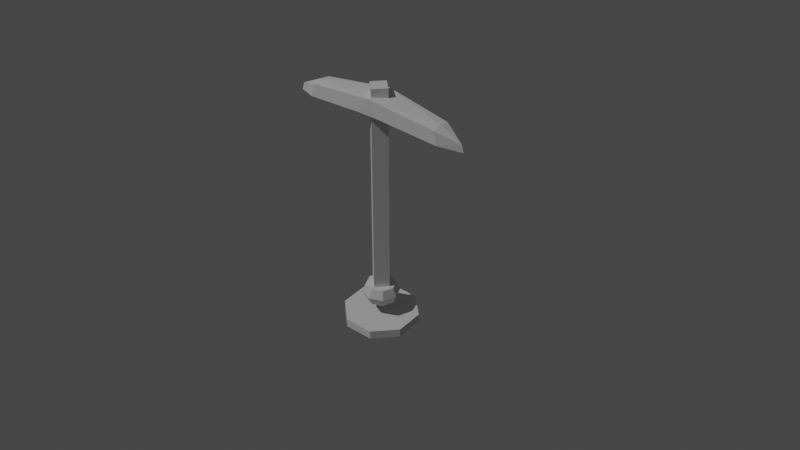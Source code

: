 # Source: SM_Miner.blend  (saved by Blender 2.83.19; exported with 4.5.12 LTS)
import bpy
from mathutils import Matrix  # noqa: F401  (used for matrix-valued properties, if any)

bpy.ops.wm.read_factory_settings(use_empty=True)
scene = bpy.context.scene
scene.name = 'Scene'

# ---- collections
col_collection = bpy.data.collections.new('Collection'); scene.collection.children.link(col_collection)

# ---- world
world_world = bpy.data.worlds.new('World'); scene.world = world_world
world_world.use_nodes = True; world_world.node_tree.nodes.clear()
_N = world_world.node_tree.nodes; _L = world_world.node_tree.links
n0 = _N.new('ShaderNodeOutputWorld'); n0.name = 'World Output'; n0.location = (300, 300)
n1 = _N.new('ShaderNodeBackground'); n1.name = 'Background'; n1.location = (10, 300)
n1.inputs[0].default_value = (0.05088, 0.05088, 0.05088, 1.0)
_L.new(n1.outputs[0], n0.inputs[0])
n0.is_active_output = True
world_world.color = (0.05088, 0.05088, 0.05088)
world_world.use_sun_shadow = False
world_world.sun_shadow_jitter_overblur = 0.0

# ---- cameras
cam_camera = bpy.data.cameras.new('Camera')
cam_camera.clip_end = 100.0
cam_camera.ortho_scale = 7.314

# ---- lights
light_sun = bpy.data.lights.new('Sun', 'SUN')
light_sun.transmission_factor = 0.0
light_sun.energy = 1.0
light_sun.shadow_soft_size = 0.125

# ---- meshes
me_cylinder = bpy.data.meshes.new('Cylinder')
me_cylinder.from_pydata([(0.1541, 0.3721, -1.0), (0.1541, 0.3721, -0.9071), (0.3721, 0.1541, -1.0), (0.3721, 0.1541, -0.9071), (0.3721, -0.1541, -1.0), (0.3721, -0.1541, -0.9071), (0.1541, -0.3721, -1.0), (0.1541, -0.3721, -0.9071), (-0.1541, -0.3721, -1.0), (-0.1541, -0.3721, -0.9071), (-0.3721, -0.1541, -1.0), (-0.3721, -0.1541, -0.9071), (-0.3721, 0.1541, -1.0), (-0.3721, 0.1541, -0.9071), (-0.1541, 0.3721, -1.0), (-0.1541, 0.3721, -0.9071), (-1.275e-06, 0.1582, -0.7587), (-1.473e-06, 0.1133, -0.6568), (0.1119, 0.1119, -0.7587), (0.1582, 2.764e-07, -0.7587), (0.1133, 7.465e-07, -0.6568), (0.1119, -0.1119, -0.7587), (-1.326e-06, -0.1582, -0.7587), (-1.359e-06, -0.1133, -0.6568), (-0.1119, -0.1119, -0.7587), (-0.1582, 4.172e-07, -0.7587), (-0.1133, 2.523e-07, -0.6568), (-0.1119, 0.1119, -0.7587), (-1.278e-06, 0.1971, -0.6647), (0.1394, 0.1394, -0.6647), (0.1971, 2.678e-07, -0.6647), (0.1394, -0.1394, -0.6647), (-1.342e-06, -0.1971, -0.6647), (-0.1394, -0.1394, -0.6647), (-0.1971, 4.432e-07, -0.6647), (-0.1394, 0.1394, -0.6647), (-1.275e-06, 0.1582, -0.5708), (0.1119, 0.1119, -0.5708), (0.1582, 2.764e-07, -0.5708), (0.1119, -0.1119, -0.5708), (-1.326e-06, -0.1582, -0.5708), (-0.1119, -0.1119, -0.5708), (-0.1582, 4.172e-07, -0.5708), (-0.1119, 0.1119, -0.5708), (-1.473e-06, 0.1133, 1.7), (0.1133, 7.465e-07, 1.7), (-1.359e-06, -0.1133, 1.7), (-0.1133, 2.523e-07, 1.7), (-0.9701, -9.705e-07, 1.339), (-0.9483, -9.727e-07, 1.417), (-0.7453, -0.1144, 1.383), (-0.712, -0.1025, 1.517), (-0.7453, 0.1144, 1.383), (-0.712, 0.1025, 1.517), (-0.712, -9.024e-07, 1.534), (-0.1295, 0.1575, 1.445), (8.224e-08, -0.151, 1.613), (-0.1295, -0.1575, 1.445), (-8.224e-08, 0.151, 1.613), (0.9701, 1.055e-06, 1.339), (0.942, 1.06e-06, 1.42), (0.7453, 0.1144, 1.383), (0.712, 0.1025, 1.517), (0.7453, -0.1144, 1.383), (0.712, -0.1025, 1.517), (0.712, 9.644e-07, 1.534), (0.1295, -0.1575, 1.445), (0.1295, 0.1575, 1.445)], [], [(10, 11, 13, 12), (5, 9, 7), (2, 0, 1, 3), (4, 5, 7, 6), (6, 7, 9, 8), (3, 1, 13), (11, 9, 3), (3, 9, 5), (0, 14, 15, 1), (12, 13, 15, 14), (8, 9, 11, 10), (43, 35, 34, 42), (25, 24, 33, 34), (31, 39, 40, 32), (33, 24, 22, 32), (21, 31, 32, 22), (32, 40, 41, 33), (36, 43, 42), (36, 42, 37), (33, 41, 42, 34), (19, 30, 31, 21), (40, 39, 38), (30, 38, 39, 31), (18, 29, 30, 19), (40, 38, 37), (29, 37, 38, 30), (29, 18, 16, 28), (40, 37, 41), (35, 28, 16, 27), (41, 37, 42), (35, 43, 36, 28), (25, 34, 35, 27), (13, 11, 3), (2, 3, 5, 4), (47, 46, 45, 44), (26, 47, 44, 17), (23, 20, 45, 46), (26, 23, 46, 47), (20, 17, 44, 45), (57, 56, 51, 50), (52, 48, 49, 53), (48, 50, 51, 49), (58, 55, 52, 53), (51, 54, 49), (54, 53, 49), (56, 57, 66), (58, 54, 56), (55, 58, 67), (51, 56, 54), (13, 1, 15), (28, 36, 37, 29), (67, 58, 62, 61), (63, 59, 60, 64), (59, 61, 62, 60), (56, 66, 63, 64), (62, 65, 60), (65, 64, 60), (53, 54, 58), (65, 58, 56), (64, 65, 56), (65, 62, 58)])
_uv = me_cylinder.uv_layers.new(name='UVMap')
_uv.uv.foreach_set('vector', [0.5915, 0.1538, 0.5718, 0.143, 0.6662, 0.1213, 0.7166, 0.1262, 0.3316, 0.09875, 0.4349, 0.1447, 0.3338, 0.1266, 0.4025, 0.0692, 0.5666, 0.06286, 0.5561, 0.0741, 0.4236, 0.07804, 0.2859, 0.09409, 0.3316, 0.09875, 0.3338, 0.1266, 0.2854, 0.1307, 0.2854, 0.1307, 0.3338, 0.1266, 0.4349, 0.1447, 0.4156, 0.1553, 0.4236, 0.07804, 0.5561, 0.0741, 0.6662, 0.1213, 0.5718, 0.143, 0.4349, 0.1447, 0.4236, 0.07804, 0.4236, 0.07804, 0.4349, 0.1447, 0.3316, 0.09875, 0.5666, 0.06286, 0.7166, 0.08592, 0.661, 0.09202, 0.5561, 0.0741, 0.7166, 0.1262, 0.6662, 0.1213, 0.661, 0.09202, 0.7166, 0.08592, 0.4156, 0.1553, 0.4349, 0.1447, 0.5718, 0.143, 0.5915, 0.1538, 0.4721, 0.2745, 0.4456, 0.2774, 0.4368, 0.2665, 0.4674, 0.2686, 0.3698, 0.2632, 0.4202, 0.239, 0.4699, 0.2574, 0.4368, 0.2665, 0.5646, 0.2632, 0.5363, 0.2659, 0.5131, 0.2624, 0.5239, 0.256, 0.4699, 0.2574, 0.4202, 0.239, 0.5511, 0.2391, 0.5239, 0.256, 0.6327, 0.2566, 0.5646, 0.2632, 0.5239, 0.256, 0.5511, 0.2391, 0.5239, 0.256, 0.5131, 0.2624, 0.4841, 0.2635, 0.4699, 0.2574, 0.495, 0.2777, 0.4721, 0.2745, 0.4674, 0.2686, 0.495, 0.2777, 0.4674, 0.2686, 0.5226, 0.2765, 0.4699, 0.2574, 0.4841, 0.2635, 0.4674, 0.2686, 0.4368, 0.2665, 0.6327, 0.2792, 0.568, 0.2741, 0.5646, 0.2632, 0.6327, 0.2566, 0.5131, 0.2624, 0.5363, 0.2659, 0.54, 0.2717, 0.568, 0.2741, 0.54, 0.2717, 0.5363, 0.2659, 0.5646, 0.2632, 0.5645, 0.2943, 0.5356, 0.2823, 0.568, 0.2741, 0.6327, 0.2792, 0.5131, 0.2624, 0.54, 0.2717, 0.5226, 0.2765, 0.5356, 0.2823, 0.5226, 0.2765, 0.54, 0.2717, 0.568, 0.2741, 0.5356, 0.2823, 0.5645, 0.2943, 0.4735, 0.2958, 0.4859, 0.2839, 0.5131, 0.2624, 0.5226, 0.2765, 0.4841, 0.2635, 0.4456, 0.2774, 0.4859, 0.2839, 0.4735, 0.2958, 0.3753, 0.2868, 0.4841, 0.2635, 0.5226, 0.2765, 0.4674, 0.2686, 0.4456, 0.2774, 0.4721, 0.2745, 0.495, 0.2777, 0.4859, 0.2839, 0.3698, 0.2632, 0.4368, 0.2665, 0.4456, 0.2774, 0.3753, 0.2868, 0.6662, 0.1213, 0.5718, 0.143, 0.4236, 0.07804, 0.4025, 0.0692, 0.4236, 0.07804, 0.3316, 0.09875, 0.2859, 0.09409, 0.5047, 0.7018, 0.5253, 0.7154, 0.505, 0.7361, 0.4843, 0.7158, 0.5015, 0.3902, 0.5047, 0.7018, 0.4843, 0.7158, 0.4729, 0.3909, 0.5302, 0.3903, 0.5523, 0.3906, 0.5474, 0.7157, 0.5253, 0.7154, 0.5015, 0.3902, 0.5302, 0.3903, 0.5253, 0.7154, 0.5047, 0.7018, 0.4508, 0.3916, 0.4729, 0.3909, 0.4843, 0.7158, 0.4622, 0.7166, 0.4636, 0.8182, 0.5113, 0.8443, 0.2787, 0.852, 0.2464, 0.8329, 0.2464, 0.9061, 0.155, 0.8792, 0.1821, 0.8695, 0.2787, 0.887, 0.155, 0.8597, 0.2464, 0.8329, 0.2787, 0.852, 0.1821, 0.8695, 0.5113, 0.8946, 0.4636, 0.9207, 0.2464, 0.9061, 0.2787, 0.887, 0.2787, 0.852, 0.2805, 0.8695, 0.1821, 0.8695, 0.2805, 0.8695, 0.2787, 0.887, 0.1821, 0.8695, 0.5113, 0.8443, 0.4636, 0.8182, 0.5589, 0.8182, 0.5113, 0.8946, 0.2805, 0.8695, 0.5113, 0.8443, 0.4636, 0.9207, 0.5113, 0.8946, 0.5589, 0.9207, 0.2787, 0.852, 0.5113, 0.8443, 0.2805, 0.8695, 0.6662, 0.1213, 0.5561, 0.0741, 0.661, 0.09202, 0.4859, 0.2839, 0.495, 0.2777, 0.5226, 0.2765, 0.5356, 0.2823, 0.5589, 0.9207, 0.5113, 0.8946, 0.7437, 0.887, 0.7762, 0.906, 0.7762, 0.8329, 0.8678, 0.8599, 0.8378, 0.8695, 0.7437, 0.852, 0.8678, 0.879, 0.7762, 0.906, 0.7437, 0.887, 0.8378, 0.8695, 0.5113, 0.8443, 0.5589, 0.8182, 0.7762, 0.8329, 0.7437, 0.852, 0.7437, 0.887, 0.742, 0.8695, 0.8378, 0.8695, 0.742, 0.8695, 0.7437, 0.852, 0.8378, 0.8695, 0.2787, 0.887, 0.2805, 0.8695, 0.5113, 0.8946, 0.742, 0.8695, 0.5113, 0.8946, 0.5113, 0.8443, 0.7437, 0.852, 0.742, 0.8695, 0.5113, 0.8443, 0.742, 0.8695, 0.7437, 0.887, 0.5113, 0.8946])
me_cylinder.use_remesh_fix_poles = True
me_cylinder.use_remesh_preserve_attributes = False
me_cylinder.use_mirror_vertex_groups = False
me_cylinder.update()

# ---- objects
ob_camera = bpy.data.objects.new('Camera', cam_camera)
ob_cylinder = bpy.data.objects.new('Cylinder', me_cylinder)
ob_sun = bpy.data.objects.new('Sun', light_sun)

# ---- transforms, parenting, visibility, modifiers, constraints
ob_camera.location = (-6.929, -5.818, 6.431)
ob_camera.rotation_euler = (0.9634, 1.452e-07, -0.8936)
ob_camera.lock_rotations_4d = False
ob_camera.empty_display_type = 'ARROWS'
ob_camera.color = (0.0, 0.0, 0.0, 0.0)
ob_camera.display_type = 'WIRE'
ob_camera.lineart.crease_threshold = 0.0
ob_cylinder.location = (0.0, 0.0, 0.0)
ob_cylinder.rotation_euler = (0.0, -0.0, 1.571)
ob_cylinder.lineart.crease_threshold = 0.0
ob_sun.location = (-4.252, 2.826, 6.785)
ob_sun.rotation_euler = (-0.5764, 0.2096, 1.36)
ob_sun.scale = (1.848, 1.848, 1.848)
ob_sun.lineart.crease_threshold = 0.0

# ---- collection membership
col_collection.objects.link(ob_camera)
col_collection.objects.link(ob_cylinder)
col_collection.objects.link(ob_sun)

# ---- scene / render settings (as saved in the file)
scene.camera = ob_camera
scene.frame_start = 1; scene.frame_end = 250; scene.frame_set(1)
scene.render.engine = 'BLENDER_EEVEE_NEXT'
scene.cycles.use_denoising = False
scene.cycles.samples = 128
scene.cycles.sampling_pattern = 'TABULATED_SOBOL'
scene.cycles.use_adaptive_sampling = False
scene.cycles.use_light_tree = False
scene.view_settings.view_transform = 'Filmic'
bpy.context.view_layer.update()
